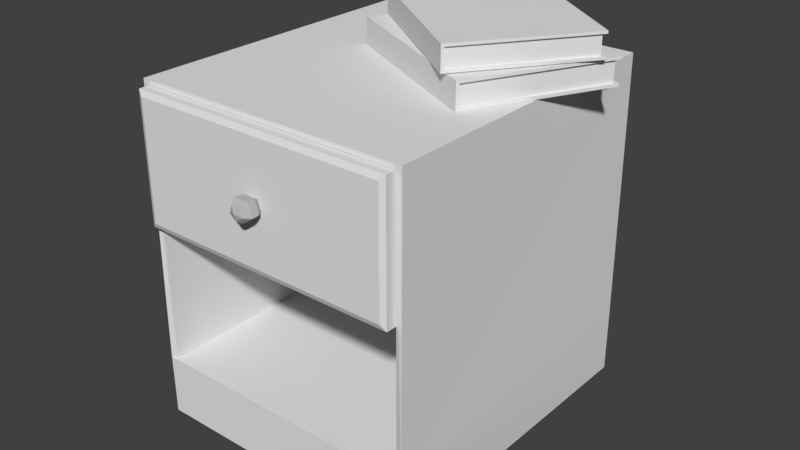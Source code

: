 # Source: criado_mudo.blend  (saved by Blender 2.79.0; exported with 4.5.12 LTS)
import bpy
from mathutils import Matrix  # noqa: F401  (used for matrix-valued properties, if any)

bpy.ops.wm.read_factory_settings(use_empty=True)
scene = bpy.context.scene
scene.name = 'Scene'

# ---- collections
col_collection_1 = bpy.data.collections.new('Collection 1'); scene.collection.children.link(col_collection_1)

# ---- world
world_world = bpy.data.worlds.new('World'); scene.world = world_world
world_world.color = (0.05088, 0.05088, 0.05088)
world_world.use_sun_shadow = False
world_world.sun_shadow_jitter_overblur = 0.0
world_world.cycles.sampling_method = 'MANUAL'

# ---- meshes
me_cube_050 = bpy.data.meshes.new('Cube.050')
me_cube_050.from_pydata([(-1.0, -1.0, -1.0), (-1.0, -1.0, 1.0), (-1.0, 1.0, -1.0), (-1.0, 1.0, 1.0), (1.807, -1.0, -1.0), (1.807, -1.0, 1.0), (1.807, 1.0, -1.0), (1.807, 1.0, 1.0), (-0.693, 0.9573, -1.0), (-0.693, -1.0, -1.0), (-0.693, -1.0, 1.0), (-0.693, 0.9573, 1.0), (1.5, 0.9573, -1.0), (1.5, 0.9573, 1.0), (1.5, -1.0, -1.0), (1.5, -1.0, 1.0), (-0.693, 0.9573, -0.9681), (-0.693, -0.948, -0.9681), (-0.693, -0.948, 0.9723), (-0.693, 0.9573, 0.9723), (1.5, 0.9573, -0.9681), (1.5, 0.9573, 0.9723), (1.5, -0.948, -0.9681), (1.5, -0.948, 0.9723)], [], [(0, 1, 3, 2), (2, 3, 7, 6), (6, 7, 5, 4), (1, 0, 9, 10), (7, 3, 11, 13), (6, 4, 14, 12), (11, 10, 18, 19), (13, 11, 19, 21), (15, 13, 21, 23), (5, 7, 13, 15), (2, 6, 12, 8), (3, 1, 10, 11), (0, 2, 8, 9), (4, 5, 15, 14), (22, 23, 18, 17), (16, 20, 22, 17), (21, 19, 18, 23), (9, 8, 16, 17), (14, 15, 23, 22), (12, 14, 22, 20), (8, 12, 20, 16), (10, 9, 17, 18)])
me_cube_050.use_remesh_preserve_volume = False
me_cube_050.use_remesh_preserve_attributes = False
me_cube_050.use_mirror_vertex_groups = False
me_cube_050.update()
me_cube_003 = bpy.data.meshes.new('Cube.003')
me_cube_003.from_pydata([(-1.0, -1.0, -1.0), (-1.0, -1.0, 1.0), (-1.0, 1.0, -1.0), (-1.0, 1.0, 1.0), (1.807, -1.0, -1.0), (1.807, -1.0, 1.0), (1.807, 1.0, -1.0), (1.807, 1.0, 1.0), (-0.693, 0.9573, -1.0), (-0.693, -1.0, -1.0), (-0.693, -1.0, 1.0), (-0.693, 0.9573, 1.0), (1.5, 0.9573, -1.0), (1.5, 0.9573, 1.0), (1.5, -1.0, -1.0), (1.5, -1.0, 1.0), (-0.693, 0.9573, -0.9681), (-0.693, -0.948, -0.9681), (-0.693, -0.948, 0.9723), (-0.693, 0.9573, 0.9723), (1.5, 0.9573, -0.9681), (1.5, 0.9573, 0.9723), (1.5, -0.948, -0.9681), (1.5, -0.948, 0.9723)], [], [(0, 1, 3, 2), (2, 3, 7, 6), (6, 7, 5, 4), (1, 0, 9, 10), (7, 3, 11, 13), (6, 4, 14, 12), (11, 10, 18, 19), (13, 11, 19, 21), (15, 13, 21, 23), (5, 7, 13, 15), (2, 6, 12, 8), (3, 1, 10, 11), (0, 2, 8, 9), (4, 5, 15, 14), (22, 23, 18, 17), (16, 20, 22, 17), (21, 19, 18, 23), (9, 8, 16, 17), (14, 15, 23, 22), (12, 14, 22, 20), (8, 12, 20, 16), (10, 9, 17, 18)])
me_cube_003.use_remesh_preserve_volume = False
me_cube_003.use_remesh_preserve_attributes = False
me_cube_003.use_mirror_vertex_groups = False
me_cube_003.update()
me_plane_002 = bpy.data.meshes.new('Plane.002')
me_plane_002.from_pydata([(0.3831, 1.0, 0.495), (0.63, -1.0, -0.495), (0.63, 1.0, 0.495), (0.63, 1.0, -0.495), (0.3831, -1.0, -0.495), (0.3831, 1.0, -0.495), (-0.885, 1.0, -0.495), (-0.885, -1.0, -0.495), (-0.885, 1.0, 0.495), (-0.885, -1.0, 0.495), (-0.338, -1.001, -0.4646), (0.63, -1.0, 0.495), (0.3831, -1.0, 0.495), (-0.338, 0.8765, 0.4646), (-0.338, -1.001, 0.4646), (-0.837, -1.001, 0.4646), (-0.837, 0.8765, 0.4646), (-0.837, -1.001, -0.4646), (-0.837, 0.8764, -0.4646), (-0.338, 0.8764, -0.4646), (-0.3165, -1.077, -0.4749), (-0.3165, -1.077, 0.4749), (-0.8584, -1.077, 0.4749), (-0.8584, -1.077, -0.4749), (-0.2921, -0.9954, -0.4938), (-0.2921, -0.9954, 0.4938), (-0.8828, -0.9954, 0.4938), (-0.8828, -0.9954, -0.4938), (-0.2921, -1.063, -0.4938), (-0.2921, -1.063, 0.4938), (-0.8828, -1.063, 0.4938), (-0.8828, -1.063, -0.4938), (-0.5542, -1.074, 2.069e-07), (-0.5336, -1.112, 2.056e-07), (-0.5336, -1.159, 2.056e-07), (-0.5542, -1.196, 2.069e-07), (-0.5772, -1.074, -0.02533), (-0.5708, -1.112, -0.04098), (-0.5708, -1.159, -0.04098), (-0.5772, -1.196, -0.02533), (-0.6144, -1.074, -0.01565), (-0.631, -1.112, -0.02533), (-0.631, -1.159, -0.02533), (-0.6144, -1.196, -0.01565), (-0.5875, -1.211, 2.089e-07), (-0.5875, -1.06, 2.112e-07), (-0.6144, -1.074, 0.01565), (-0.631, -1.112, 0.02533), (-0.631, -1.159, 0.02533), (-0.6144, -1.196, 0.01565), (-0.5772, -1.074, 0.02533), (-0.5708, -1.112, 0.04098), (-0.5708, -1.159, 0.04098), (-0.5772, -1.196, 0.02533)], [], [(1, 4, 12, 11), (4, 5, 6, 7), (7, 6, 8, 9), (12, 0, 2, 11), (4, 5, 0, 12), (3, 1, 11, 2), (8, 0, 12, 9), (16, 15, 17, 18), (5, 4, 1, 3), (8, 0, 5, 6), (13, 14, 15, 16), (13, 14, 10, 19), (17, 10, 19, 18), (20, 23, 31, 28), (23, 20, 21, 22), (14, 15, 26, 25), (10, 14, 25, 24), (23, 22, 30, 31), (24, 25, 29, 28), (25, 26, 30, 29), (27, 24, 28, 31), (26, 27, 31, 30), (21, 20, 28, 29), (17, 10, 24, 27), (15, 17, 27, 26), (22, 21, 29, 30), (44, 35, 39), (34, 33, 37, 38), (32, 45, 36), (35, 34, 38, 39), (33, 32, 36, 37), (39, 38, 42, 43), (37, 36, 40, 41), (44, 39, 43), (38, 37, 41, 42), (36, 45, 40), (43, 42, 48, 49), (41, 40, 46, 47), (44, 43, 49), (42, 41, 47, 48), (40, 45, 46), (49, 48, 52, 53), (47, 46, 50, 51), (44, 49, 53), (48, 47, 51, 52), (46, 45, 50), (53, 52, 34, 35), (51, 50, 32, 33), (44, 53, 35), (52, 51, 33, 34), (50, 45, 32)])
me_plane_002.use_remesh_preserve_volume = False
me_plane_002.use_remesh_preserve_attributes = False
me_plane_002.use_mirror_vertex_groups = False
me_plane_002.update()

# ---- objects
ob_cube_049 = bpy.data.objects.new('Cube.049', me_cube_050)
ob_cube_002 = bpy.data.objects.new('Cube.002', me_cube_003)
ob_plane = bpy.data.objects.new('Plane', me_plane_002)

# ---- transforms, parenting, visibility, modifiers, constraints
ob_cube_049.location = (1.729, 0.08991, 0.4275)
ob_cube_049.rotation_euler = (-3.77, -1.571, 0.0)
ob_cube_049.scale = (0.01579, 0.1263, 0.1579)
ob_cube_049.lineart.crease_threshold = 0.0
ob_cube_002.location = (1.724, 0.08991, 0.3793)
ob_cube_002.rotation_euler = (-3.615, -1.571, 0.0)
ob_cube_002.scale = (0.01704, 0.1363, 0.1704)
ob_cube_002.lineart.crease_threshold = 0.0
ob_plane.location = (1.616, 0.0, 0.0)
ob_plane.rotation_euler = (0.0, 1.571, 0.0)
ob_plane.scale = (0.4, 0.3, 0.5)
ob_plane.lineart.crease_threshold = 0.0
_vg = ob_plane.vertex_groups.new(name='laterias')
_vg.add([0, 1, 2, 3, 4, 5, 6, 7, 8, 9, 10, 11, 12, 13, 14, 15, 16, 17, 18, 19, 20, 21, 22, 23, 24, 25, 26, 27, 28, 29, 30, 31], 1.0, 'REPLACE')
_m = ob_plane.modifiers.new('Solidify', 'SOLIDIFY')
_m.thickness = 0.03
_m.vertex_group = 'laterias'
_m.nonmanifold_thickness_mode = 'FIXED'
_m.nonmanifold_merge_threshold = 0.0003

# ---- collection membership
col_collection_1.objects.link(ob_cube_049)
col_collection_1.objects.link(ob_cube_002)
col_collection_1.objects.link(ob_plane)

# ---- scene / render settings (as saved in the file)
scene.frame_start = 1; scene.frame_end = 250; scene.frame_set(7)
scene.render.engine = 'BLENDER_EEVEE_NEXT'
scene.render.resolution_percentage = 50
scene.render.dither_intensity = 0.0
scene.cycles.use_denoising = False
scene.cycles.samples = 128
scene.cycles.sampling_pattern = 'TABULATED_SOBOL'
scene.cycles.use_adaptive_sampling = False
scene.cycles.use_light_tree = False
scene.cycles.blur_glossy = 0.0
scene.cycles.sample_clamp_indirect = 0.0
scene.view_settings.view_transform = 'Standard'
bpy.context.view_layer.update()

# ---- added for rendering (the .blend has no active camera and no usable light): camera, sun
cam_auto = bpy.data.cameras.new('AutoCamera')
cam_auto.lens = 50.0
cam_auto.sensor_width = 36.0
cam_auto.clip_end = 1000.0
ob_auto_camera = bpy.data.objects.new('AutoCamera', cam_auto)
scene.collection.objects.link(ob_auto_camera)
ob_auto_camera.location = (2.69834, -1.29345, 0.939009)
ob_auto_camera.rotation_euler = (1.09748, -7.21219e-08, 0.694738)
scene.camera = ob_auto_camera
light_auto_sun = bpy.data.lights.new('AutoSun', 'SUN')
light_auto_sun.energy = 3.0
light_auto_sun.angle = 0.0523599
ob_auto_sun = bpy.data.objects.new('AutoSun', light_auto_sun)
scene.collection.objects.link(ob_auto_sun)
ob_auto_sun.rotation_euler = (0.872665, 0.174533, 0.523599)
bpy.context.view_layer.update()
